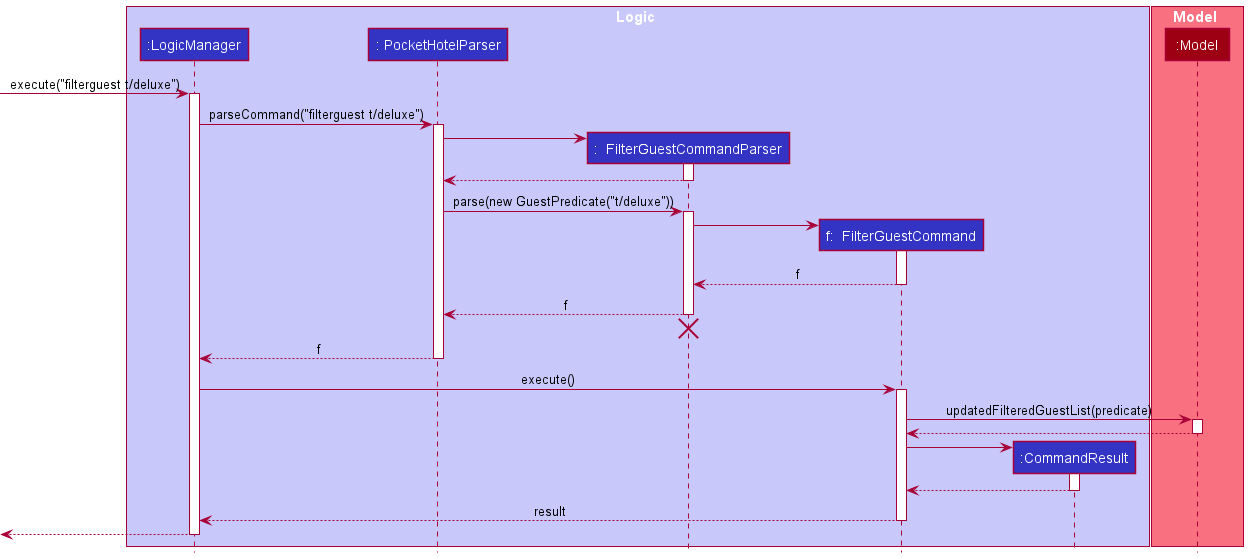

The diagram above was rendered by PlantUML. Its source (embedded in the PNG):
@startuml
!include style.puml

box Logic LOGIC_COLOR_T1
participant ":LogicManager" as LogicManager LOGIC_COLOR
participant ": PocketHotelParser" as  PocketHotelParser LOGIC_COLOR
participant ":  FilterGuestCommandParser" as   FilterGuestCommandParser LOGIC_COLOR
participant "f:  FilterGuestCommand" as   FilterGuestCommand LOGIC_COLOR
participant ":CommandResult" as CommandResult LOGIC_COLOR
end box

box Model MODEL_COLOR_T1
participant ":Model" as Model MODEL_COLOR
end box

[-> LogicManager : execute("filterguest t/deluxe")
activate LogicManager

LogicManager ->  PocketHotelParser : parseCommand("filterguest t/deluxe")
activate PocketHotelParser

create FilterGuestCommandParser
PocketHotelParser -> FilterGuestCommandParser
activate FilterGuestCommandParser

FilterGuestCommandParser --> PocketHotelParser
deactivate FilterGuestCommandParser

PocketHotelParser -> FilterGuestCommandParser : parse(new GuestPredicate("t/deluxe"))
activate FilterGuestCommandParser

create FilterGuestCommand
FilterGuestCommandParser -> FilterGuestCommand
activate FilterGuestCommand

FilterGuestCommand --> FilterGuestCommandParser : f
deactivate FilterGuestCommand

FilterGuestCommandParser -->  PocketHotelParser : f
deactivate FilterGuestCommandParser
'Hidden arrow to position the destroy marker below the end of the activation bar.
FilterGuestCommandParser -[hidden]-> PocketHotelParser
destroy FilterGuestCommandParser

PocketHotelParser --> LogicManager : f
deactivate PocketHotelParser

LogicManager -> FilterGuestCommand : execute()
activate FilterGuestCommand

FilterGuestCommand -> Model : updatedFilteredGuestList(predicate)
activate Model

Model --> FilterGuestCommand
deactivate Model

create CommandResult
FilterGuestCommand -> CommandResult
activate CommandResult

CommandResult --> FilterGuestCommand
deactivate CommandResult

FilterGuestCommand --> LogicManager : result
deactivate FilterGuestCommand

[<--LogicManager
deactivate LogicManager
@enduml